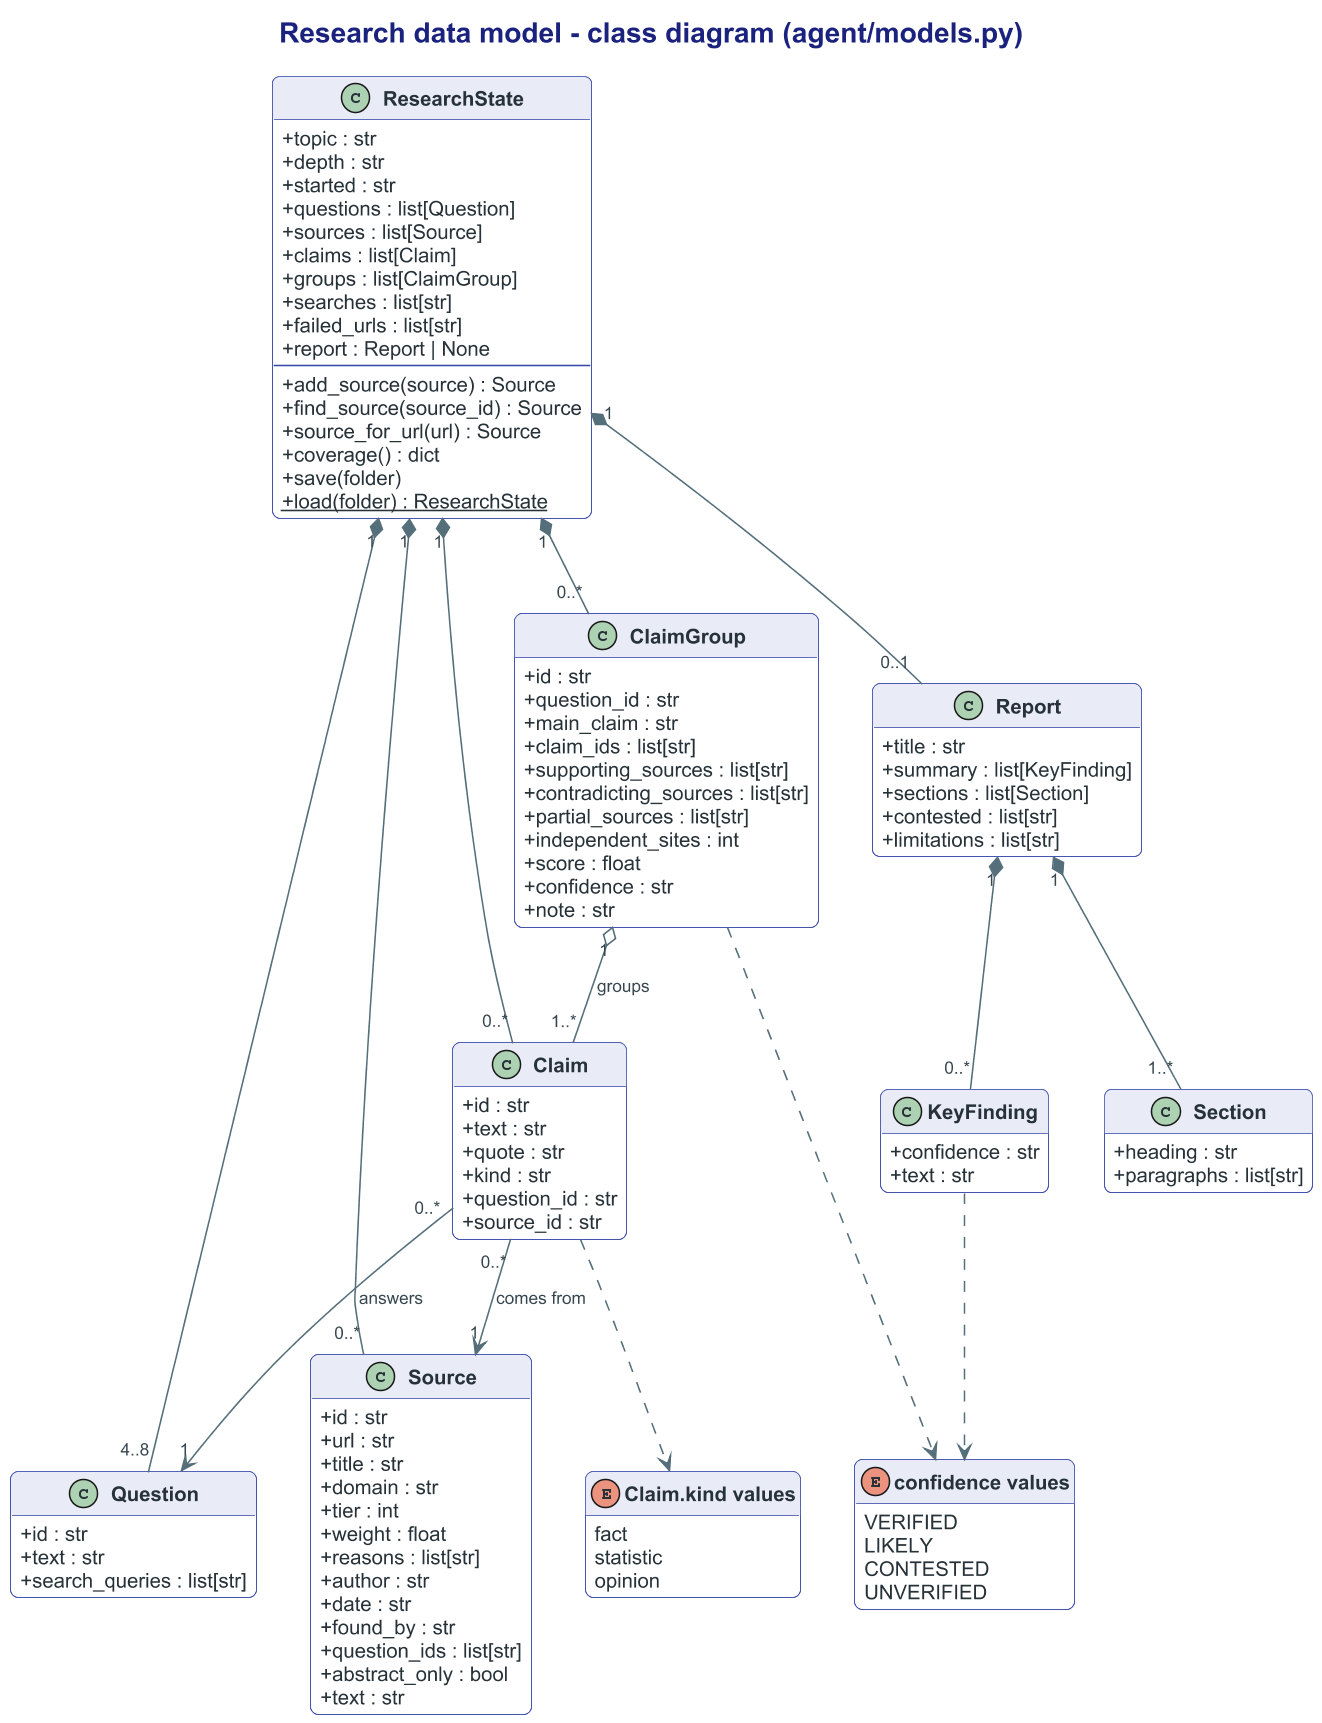

The diagram above was rendered by PlantUML. Its source (embedded in the PNG):
@startuml classes
skinparamlocked dpi 150
!include style.puml
title Research data model - class diagram (agent/models.py)
hide empty members

class ResearchState {
  + topic : str
  + depth : str
  + started : str
  + questions : list[Question]
  + sources : list[Source]
  + claims : list[Claim]
  + groups : list[ClaimGroup]
  + searches : list[str]
  + failed_urls : list[str]
  + report : Report | None
  --
  + add_source(source) : Source
  + find_source(source_id) : Source
  + source_for_url(url) : Source
  + coverage() : dict
  + save(folder)
  + {static} load(folder) : ResearchState
}

class Question {
  + id : str
  + text : str
  + search_queries : list[str]
}

class Source {
  + id : str
  + url : str
  + title : str
  + domain : str
  + tier : int
  + weight : float
  + reasons : list[str]
  + author : str
  + date : str
  + found_by : str
  + question_ids : list[str]
  + abstract_only : bool
  + text : str
}

class Claim {
  + id : str
  + text : str
  + quote : str
  + kind : str
  + question_id : str
  + source_id : str
}

class ClaimGroup {
  + id : str
  + question_id : str
  + main_claim : str
  + claim_ids : list[str]
  + supporting_sources : list[str]
  + contradicting_sources : list[str]
  + partial_sources : list[str]
  + independent_sites : int
  + score : float
  + confidence : str
  + note : str
}

class Report {
  + title : str
  + summary : list[KeyFinding]
  + sections : list[Section]
  + contested : list[str]
  + limitations : list[str]
}

class KeyFinding {
  + confidence : str
  + text : str
}

class Section {
  + heading : str
  + paragraphs : list[str]
}

enum "Claim.kind values" as ClaimKind {
  fact
  statistic
  opinion
}

enum "confidence values" as Confidence {
  VERIFIED
  LIKELY
  CONTESTED
  UNVERIFIED
}

ResearchState "1" *-- "4..8" Question
ResearchState "1" *-- "0..*" Source
ResearchState "1" *-- "0..*" Claim
ResearchState "1" *-- "0..*" ClaimGroup
ResearchState "1" *-- "0..1" Report
Report "1" *-- "1..*" Section
Report "1" *-- "0..*" KeyFinding
Claim "0..*" --> "1" Source : comes from
Claim "0..*" --> "1" Question : answers
ClaimGroup "1" o-- "1..*" Claim : groups
Claim ..> ClaimKind
ClaimGroup ..> Confidence
KeyFinding ..> Confidence
@enduml